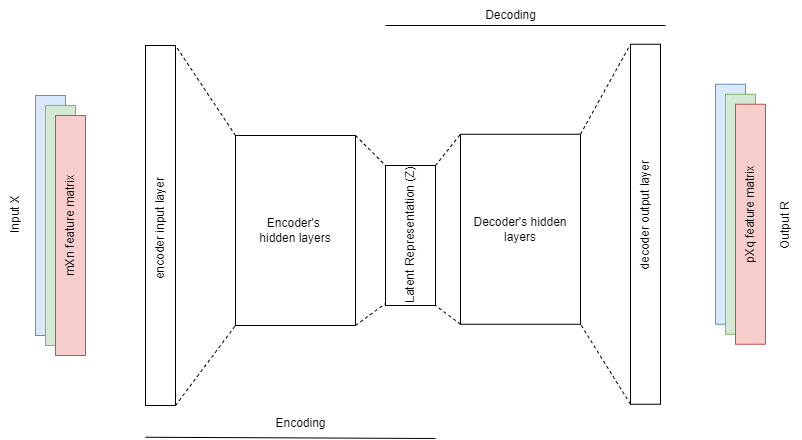

The diagram above was exported from draw.io. Its source (the exported page's mxGraphModel, read from the mxfile embedded in the PNG):
<mxGraphModel dx="937" dy="514" grid="1" gridSize="10" guides="1" tooltips="1" connect="1" arrows="1" fold="1" page="1" pageScale="1" pageWidth="850" pageHeight="1100" math="0" shadow="0">
  <root>
    <mxCell id="0" />
    <mxCell id="1" parent="0" />
    <mxCell id="d3oNGtRS5xmqC7rY9E24-1" value="" style="rounded=0;whiteSpace=wrap;html=1;fillColor=#dae8fc;strokeColor=#6c8ebf;" vertex="1" parent="1">
      <mxGeometry x="40" y="280" width="30" height="240" as="geometry" />
    </mxCell>
    <mxCell id="d3oNGtRS5xmqC7rY9E24-2" value="" style="rounded=0;whiteSpace=wrap;html=1;fillColor=#d5e8d4;strokeColor=#82b366;" vertex="1" parent="1">
      <mxGeometry x="50" y="290" width="30" height="240" as="geometry" />
    </mxCell>
    <mxCell id="d3oNGtRS5xmqC7rY9E24-3" value="" style="rounded=0;whiteSpace=wrap;html=1;fillColor=#f8cecc;strokeColor=#b85450;" vertex="1" parent="1">
      <mxGeometry x="60" y="300" width="30" height="240" as="geometry" />
    </mxCell>
    <mxCell id="d3oNGtRS5xmqC7rY9E24-4" value="mXn feature matrix" style="text;html=1;strokeColor=none;fillColor=none;align=center;verticalAlign=middle;whiteSpace=wrap;rounded=0;rotation=-90;" vertex="1" parent="1">
      <mxGeometry x="10" y="395" width="130" height="30" as="geometry" />
    </mxCell>
    <mxCell id="d3oNGtRS5xmqC7rY9E24-5" value="" style="rounded=0;whiteSpace=wrap;html=1;" vertex="1" parent="1">
      <mxGeometry x="150" y="230" width="30" height="360" as="geometry" />
    </mxCell>
    <mxCell id="d3oNGtRS5xmqC7rY9E24-6" value="encoder input layer" style="text;html=1;strokeColor=none;fillColor=none;align=center;verticalAlign=middle;whiteSpace=wrap;rounded=0;rotation=-90;" vertex="1" parent="1">
      <mxGeometry x="103.75" y="398.75" width="122.5" height="30" as="geometry" />
    </mxCell>
    <mxCell id="d3oNGtRS5xmqC7rY9E24-8" value="" style="rounded=0;whiteSpace=wrap;html=1;" vertex="1" parent="1">
      <mxGeometry x="635" y="228.75" width="30" height="360" as="geometry" />
    </mxCell>
    <mxCell id="d3oNGtRS5xmqC7rY9E24-9" value="decoder output layer" style="text;html=1;strokeColor=none;fillColor=none;align=center;verticalAlign=middle;whiteSpace=wrap;rounded=0;rotation=-90;" vertex="1" parent="1">
      <mxGeometry x="585" y="385" width="130" height="30" as="geometry" />
    </mxCell>
    <mxCell id="d3oNGtRS5xmqC7rY9E24-11" value="" style="rounded=0;whiteSpace=wrap;html=1;fillColor=#dae8fc;strokeColor=#6c8ebf;" vertex="1" parent="1">
      <mxGeometry x="720" y="268.75" width="30" height="240" as="geometry" />
    </mxCell>
    <mxCell id="d3oNGtRS5xmqC7rY9E24-14" value="" style="rounded=0;whiteSpace=wrap;html=1;fillColor=#d5e8d4;strokeColor=#82b366;" vertex="1" parent="1">
      <mxGeometry x="730" y="278.75" width="30" height="240" as="geometry" />
    </mxCell>
    <mxCell id="d3oNGtRS5xmqC7rY9E24-12" value="" style="rounded=0;whiteSpace=wrap;html=1;fillColor=#f8cecc;strokeColor=#b85450;" vertex="1" parent="1">
      <mxGeometry x="740" y="288.75" width="30" height="240" as="geometry" />
    </mxCell>
    <mxCell id="d3oNGtRS5xmqC7rY9E24-13" value="pXq feature matrix" style="text;html=1;strokeColor=none;fillColor=none;align=center;verticalAlign=middle;whiteSpace=wrap;rounded=0;rotation=-90;" vertex="1" parent="1">
      <mxGeometry x="690" y="383.75" width="130" height="30" as="geometry" />
    </mxCell>
    <mxCell id="d3oNGtRS5xmqC7rY9E24-17" value="Encoder's &lt;br&gt;hidden layers" style="rounded=0;whiteSpace=wrap;html=1;" vertex="1" parent="1">
      <mxGeometry x="240" y="320" width="120" height="190" as="geometry" />
    </mxCell>
    <mxCell id="d3oNGtRS5xmqC7rY9E24-18" value="Decoder's hidden layers" style="rounded=0;whiteSpace=wrap;html=1;" vertex="1" parent="1">
      <mxGeometry x="465" y="318.75" width="120" height="190" as="geometry" />
    </mxCell>
    <mxCell id="d3oNGtRS5xmqC7rY9E24-19" value="" style="rounded=0;whiteSpace=wrap;html=1;" vertex="1" parent="1">
      <mxGeometry x="390" y="350" width="50" height="140" as="geometry" />
    </mxCell>
    <mxCell id="d3oNGtRS5xmqC7rY9E24-20" value="Latent Representation (Z)&amp;nbsp;" style="text;html=1;strokeColor=none;fillColor=none;align=center;verticalAlign=middle;whiteSpace=wrap;rounded=0;rotation=-90;" vertex="1" parent="1">
      <mxGeometry x="340" y="403" width="150" height="30" as="geometry" />
    </mxCell>
    <mxCell id="d3oNGtRS5xmqC7rY9E24-21" value="" style="endArrow=none;dashed=1;html=1;rounded=0;entryX=1;entryY=0;entryDx=0;entryDy=0;exitX=0;exitY=0;exitDx=0;exitDy=0;" edge="1" parent="1" source="d3oNGtRS5xmqC7rY9E24-17" target="d3oNGtRS5xmqC7rY9E24-5">
      <mxGeometry width="50" height="50" relative="1" as="geometry">
        <mxPoint x="400" y="360" as="sourcePoint" />
        <mxPoint x="450" y="310" as="targetPoint" />
      </mxGeometry>
    </mxCell>
    <mxCell id="d3oNGtRS5xmqC7rY9E24-22" value="" style="endArrow=none;dashed=1;html=1;rounded=0;entryX=1;entryY=0;entryDx=0;entryDy=0;exitX=1;exitY=1;exitDx=0;exitDy=0;" edge="1" parent="1" source="d3oNGtRS5xmqC7rY9E24-5">
      <mxGeometry width="50" height="50" relative="1" as="geometry">
        <mxPoint x="300" y="600" as="sourcePoint" />
        <mxPoint x="240" y="510.0000000000002" as="targetPoint" />
      </mxGeometry>
    </mxCell>
    <mxCell id="d3oNGtRS5xmqC7rY9E24-23" value="" style="endArrow=none;dashed=1;html=1;rounded=0;entryX=0;entryY=0;entryDx=0;entryDy=0;exitX=1;exitY=1;exitDx=0;exitDy=0;" edge="1" parent="1" target="d3oNGtRS5xmqC7rY9E24-8">
      <mxGeometry width="50" height="50" relative="1" as="geometry">
        <mxPoint x="585" y="318.75" as="sourcePoint" />
        <mxPoint x="645" y="238.75000000000023" as="targetPoint" />
      </mxGeometry>
    </mxCell>
    <mxCell id="d3oNGtRS5xmqC7rY9E24-24" value="" style="endArrow=none;dashed=1;html=1;rounded=0;exitX=0;exitY=0;exitDx=0;exitDy=0;entryX=1;entryY=1;entryDx=0;entryDy=0;" edge="1" parent="1" target="d3oNGtRS5xmqC7rY9E24-18">
      <mxGeometry width="50" height="50" relative="1" as="geometry">
        <mxPoint x="635" y="588.75" as="sourcePoint" />
        <mxPoint x="580" y="510" as="targetPoint" />
      </mxGeometry>
    </mxCell>
    <mxCell id="d3oNGtRS5xmqC7rY9E24-25" value="" style="endArrow=none;dashed=1;html=1;rounded=0;entryX=0;entryY=0;entryDx=0;entryDy=0;exitX=1;exitY=0;exitDx=0;exitDy=0;" edge="1" parent="1" source="d3oNGtRS5xmqC7rY9E24-19" target="d3oNGtRS5xmqC7rY9E24-18">
      <mxGeometry width="50" height="50" relative="1" as="geometry">
        <mxPoint x="400" y="360" as="sourcePoint" />
        <mxPoint x="450" y="310" as="targetPoint" />
      </mxGeometry>
    </mxCell>
    <mxCell id="d3oNGtRS5xmqC7rY9E24-26" value="" style="endArrow=none;dashed=1;html=1;rounded=0;exitX=1;exitY=1;exitDx=0;exitDy=0;" edge="1" parent="1" source="d3oNGtRS5xmqC7rY9E24-17">
      <mxGeometry width="50" height="50" relative="1" as="geometry">
        <mxPoint x="365" y="518.75" as="sourcePoint" />
        <mxPoint x="390" y="488" as="targetPoint" />
      </mxGeometry>
    </mxCell>
    <mxCell id="d3oNGtRS5xmqC7rY9E24-27" value="" style="endArrow=none;dashed=1;html=1;rounded=0;exitX=0;exitY=1;exitDx=0;exitDy=0;entryX=1;entryY=1;entryDx=0;entryDy=0;" edge="1" parent="1" source="d3oNGtRS5xmqC7rY9E24-18" target="d3oNGtRS5xmqC7rY9E24-19">
      <mxGeometry width="50" height="50" relative="1" as="geometry">
        <mxPoint x="370" y="520" as="sourcePoint" />
        <mxPoint x="400" y="498" as="targetPoint" />
      </mxGeometry>
    </mxCell>
    <mxCell id="d3oNGtRS5xmqC7rY9E24-28" value="" style="endArrow=none;dashed=1;html=1;rounded=0;exitX=1;exitY=0;exitDx=0;exitDy=0;entryX=0;entryY=0;entryDx=0;entryDy=0;" edge="1" parent="1" source="d3oNGtRS5xmqC7rY9E24-17" target="d3oNGtRS5xmqC7rY9E24-19">
      <mxGeometry width="50" height="50" relative="1" as="geometry">
        <mxPoint x="475" y="518.75" as="sourcePoint" />
        <mxPoint x="450" y="500" as="targetPoint" />
      </mxGeometry>
    </mxCell>
    <mxCell id="d3oNGtRS5xmqC7rY9E24-29" value="Input X" style="text;html=1;strokeColor=none;fillColor=none;align=center;verticalAlign=middle;whiteSpace=wrap;rounded=0;rotation=-90;" vertex="1" parent="1">
      <mxGeometry x="-10" y="383.75" width="60" height="30" as="geometry" />
    </mxCell>
    <mxCell id="d3oNGtRS5xmqC7rY9E24-30" value="Output R" style="text;html=1;strokeColor=none;fillColor=none;align=center;verticalAlign=middle;whiteSpace=wrap;rounded=0;rotation=-90;" vertex="1" parent="1">
      <mxGeometry x="760" y="395" width="60" height="30" as="geometry" />
    </mxCell>
    <mxCell id="d3oNGtRS5xmqC7rY9E24-31" value="" style="endArrow=none;html=1;rounded=0;" edge="1" parent="1">
      <mxGeometry width="50" height="50" relative="1" as="geometry">
        <mxPoint x="150" y="621.75" as="sourcePoint" />
        <mxPoint x="440" y="623" as="targetPoint" />
      </mxGeometry>
    </mxCell>
    <mxCell id="d3oNGtRS5xmqC7rY9E24-32" value="Encoding" style="text;html=1;align=center;verticalAlign=middle;resizable=0;points=[];autosize=1;strokeColor=none;fillColor=none;" vertex="1" parent="1">
      <mxGeometry x="270" y="593" width="70" height="30" as="geometry" />
    </mxCell>
    <mxCell id="d3oNGtRS5xmqC7rY9E24-33" value="" style="endArrow=none;html=1;rounded=0;" edge="1" parent="1">
      <mxGeometry width="50" height="50" relative="1" as="geometry">
        <mxPoint x="390" y="210" as="sourcePoint" />
        <mxPoint x="670" y="210" as="targetPoint" />
      </mxGeometry>
    </mxCell>
    <mxCell id="d3oNGtRS5xmqC7rY9E24-34" value="Decoding" style="text;html=1;align=center;verticalAlign=middle;resizable=0;points=[];autosize=1;strokeColor=none;fillColor=none;" vertex="1" parent="1">
      <mxGeometry x="480" y="185" width="70" height="30" as="geometry" />
    </mxCell>
  </root>
</mxGraphModel>